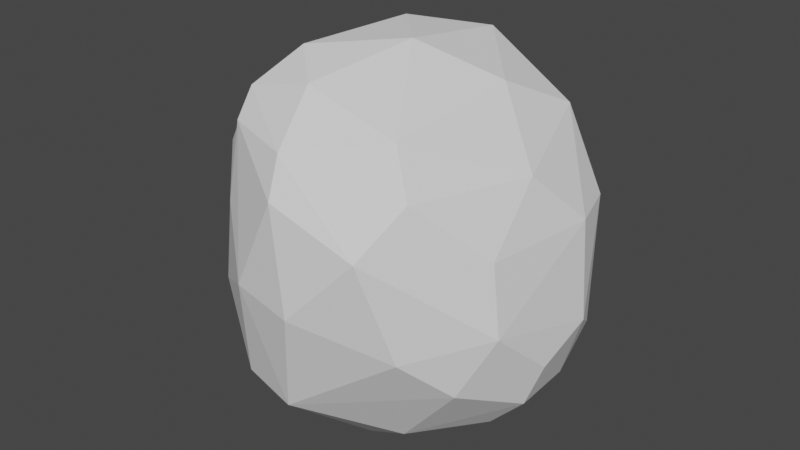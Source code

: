 # Source: rock2.blend  (saved by Blender 2.81.16; exported with 4.5.12 LTS)
import bpy
from mathutils import Matrix  # noqa: F401  (used for matrix-valued properties, if any)

bpy.ops.wm.read_factory_settings(use_empty=True)
scene = bpy.context.scene
scene.name = 'Scene'

# ---- collections
col_collection = bpy.data.collections.new('Collection'); scene.collection.children.link(col_collection)

# ---- world
world_world = bpy.data.worlds.new('World'); scene.world = world_world
world_world.use_nodes = True; world_world.node_tree.nodes.clear()
_N = world_world.node_tree.nodes; _L = world_world.node_tree.links
n0 = _N.new('ShaderNodeOutputWorld'); n0.name = 'World Output'; n0.location = (300, 300)
n1 = _N.new('ShaderNodeBackground'); n1.name = 'Background'; n1.location = (10, 300)
n1.inputs[0].default_value = (0.05088, 0.05088, 0.05088, 1.0)
_L.new(n1.outputs[0], n0.inputs[0])
n0.is_active_output = True
world_world.color = (0.05088, 0.05088, 0.05088)
world_world.use_sun_shadow = False
world_world.sun_shadow_jitter_overblur = 0.0

# ---- meshes
me_cylinder = bpy.data.meshes.new('Cylinder')
me_cylinder.from_pydata([(0.1668, -0.3911, -0.8534), (0.2338, 0.6717, 0.6101), (0.6449, 0.3116, 0.543), (0.4084, -0.5762, 0.5864), (0.03082, -0.8501, 0.4863), (-0.2608, -0.7004, -0.5346), (-0.7922, -0.2153, -0.4244), (-0.6447, 0.4732, -0.2553), (-0.3474, 0.8102, -0.04369), (-0.163, 0.6125, 0.7153), (0.1175, -0.004607, 0.9217), (-0.09222, 0.05079, -0.9106), (0.1756, 0.6019, -0.6336), (0.3711, 0.6154, -0.5259), (0.7781, 0.2999, 0.2915), (-0.09253, -0.8425, -0.07024), (-0.2393, 0.7918, -0.2312), (-0.159, 0.7558, 0.57), (0.6386, 0.5157, 0.2952), (0.5572, 0.565, -0.2869), (0.8053, 0.3796, 0.04218), (0.748, 0.2309, -0.5932), (0.8746, 0.1796, -0.1397), (0.7296, -0.3835, -0.3297), (0.5889, -0.6111, -0.1529), (0.7362, -0.4288, -0.09085), (0.5433, -0.6703, 0.1756), (0.3713, -0.8106, 0.1742), (0.1841, -0.86, 0.3853), (-0.07362, -0.71, -0.6254), (-0.1899, -0.7246, 0.6217), (-0.3333, -0.5903, 0.6472), (-0.7323, -0.2574, 0.3937), (-0.7776, -0.04865, -0.5749), (-0.8333, -0.07045, -0.4728), (-0.8549, -0.1192, -0.01445), (-0.8062, -0.06705, 0.2703), (-0.6918, 0.2686, -0.459), (-0.8346, 0.1016, -0.08472), (-0.6852, 0.2984, 0.3283), (-0.4337, 0.6896, 0.3802), (-0.4645, 0.6092, -0.3484), (-0.4974, 0.7132, -0.1298), (-0.3384, 0.5712, 0.6323), (-0.3829, -0.1198, 0.7774), (-0.6558, -0.2024, 0.5547), (-0.7298, -0.04794, 0.4493), (-0.2536, -0.5833, 0.7508), (-0.4318, -0.4221, 0.672), (-0.06889, -0.2958, 0.9028), (-0.006981, -0.7658, 0.6536), (0.1009, -0.69, 0.6935), (-0.05781, -0.5634, 0.8005), (0.2221, -0.2329, 0.8635), (0.3856, 0.1306, 0.8125), (-0.04248, 0.2049, 0.9021), (-0.3538, 0.8095, 0.2652), (-0.1577, 0.8441, 0.2095), (-0.0665, 0.7966, -0.2143), (0.04408, 0.799, -0.06306), (0.4697, -0.2668, -0.7629), (0.06966, -0.2944, -0.9223), (-0.2604, -0.5267, -0.7552), (-0.6578, 0.1398, -0.6172), (-0.3822, 0.01623, -0.8453), (0.3736, -0.07381, -0.8822), (-0.205, -0.1092, -0.9187), (-0.4357, -0.1325, -0.8439), (0.1412, -0.08097, -0.9412), (0.0637, 0.7618, 0.5347), (0.7257, 0.4353, 0.2889), (0.7498, 0.06333, 0.3924), (0.5405, -0.4618, 0.5105), (0.3232, -0.4445, -0.7322), (0.3955, -0.7004, -0.3066), (-0.1953, -0.8062, 0.08168), (-0.5322, 0.6325, 0.2352), (0.6834, -0.1269, 0.4719), (0.5415, 0.00747, 0.6916), (0.5884, 0.3052, -0.6996), (0.8006, -0.06695, -0.5331), (0.06721, 0.3197, -0.822), (0.7857, 0.3655, -0.3755), (0.5795, 0.4095, -0.6463), (-0.5788, -0.5053, -0.3569), (0.8614, 0.1812, -0.2967), (0.008437, -0.7896, -0.4168), (0.2932, 0.7082, 0.3069), (0.8544, 0.1408, 0.09037), (0.8141, -0.263, -0.1669), (0.5298, -0.5139, -0.4769), (0.1433, -0.8645, -0.04542), (-0.8239, 0.1037, -0.4474), (-0.5893, 0.6272, -0.03453), (-0.2539, 0.7192, 0.5699), (0.1673, 0.3498, 0.8642), (0.1366, 0.5095, 0.8045), (0.07828, 0.6884, 0.6699), (-0.7083, -0.1265, -0.6495), (-0.5526, -0.02209, -0.7742), (0.6738, 0.5141, -0.01401), (0.6247, 0.4409, 0.5106), (0.8437, -0.06491, -0.3743), (0.7395, -0.316, 0.1897), (0.5113, -0.6183, 0.4097), (0.3562, -0.805, 0.3314), (-0.3112, -0.7035, 0.2754), (-0.5782, -0.5143, -0.1258), (-0.8022, -0.2438, 0.1852), (-0.5338, 0.3137, 0.5786), (-0.1828, 0.1217, 0.8731), (-0.4486, 0.1126, 0.7325), (-0.5858, -0.06371, 0.6502), (-0.2417, -0.3823, 0.8522), (0.174, -0.8096, 0.5458), (0.08802, -0.4803, 0.8195), (0.3871, -0.415, 0.7129), (0.4848, 0.3664, 0.6987), (-0.2257, 0.8476, 0.009192), (0.05496, 0.5015, -0.7023), (0.2952, 0.6224, -0.5812), (0.3292, 0.327, -0.7942), (0.5975, -0.08534, -0.7595), (0.7146, -0.1472, -0.6204), (-0.1665, -0.6361, -0.6989), (-0.212, -0.2809, -0.8868), (-0.5077, -0.4398, -0.6372), (-0.2731, 0.4553, -0.5996), (0.1251, -0.7419, -0.5125), (-0.3486, 0.7094, -0.3189)], [], [(12, 58, 120), (87, 59, 57), (1, 87, 69), (69, 87, 57), (21, 82, 85), (71, 14, 2), (80, 23, 123), (89, 23, 80), (23, 25, 24), (15, 91, 4), (91, 27, 28), (86, 15, 5), (74, 91, 128), (37, 92, 7), (53, 54, 10), (46, 39, 36), (36, 39, 38), (76, 39, 40), (38, 93, 7), (93, 42, 7), (42, 93, 56), (17, 69, 57), (94, 56, 40), (55, 95, 96), (95, 55, 10), (59, 13, 120, 58), (96, 95, 117), (69, 97, 1), (9, 97, 17), (78, 77, 71), (71, 77, 103), (79, 83, 21), (83, 79, 121), (13, 83, 120), (99, 98, 33), (67, 99, 64), (66, 64, 11), (67, 64, 66), (100, 82, 19), (70, 14, 20), (1, 101, 18), (14, 70, 101), (102, 85, 22), (80, 102, 89), (103, 89, 88), (103, 25, 89), (104, 103, 72), (25, 26, 24), (26, 27, 24), (105, 27, 26), (30, 106, 75), (4, 75, 15), (106, 31, 48), (106, 30, 31), (15, 75, 5), (31, 30, 47), (50, 30, 4), (52, 47, 50), (31, 47, 48), (32, 106, 48), (6, 84, 108), (36, 108, 32), (45, 32, 48), (108, 35, 6), (38, 35, 36), (92, 38, 7), (6, 35, 34), (109, 39, 46), (9, 43, 111), (10, 55, 49), (110, 55, 9), (111, 110, 9), (46, 112, 109), (45, 112, 46), (52, 49, 113), (50, 51, 52), (28, 114, 4), (116, 51, 3), (115, 51, 116), (49, 53, 10), (52, 115, 49), (72, 116, 3), (54, 95, 10), (101, 117, 2), (1, 117, 101), (57, 56, 17), (56, 118, 8), (8, 118, 16), (16, 118, 58), (59, 118, 57), (16, 58, 12), (121, 81, 12), (65, 79, 21), (65, 121, 79), (121, 65, 68), (60, 122, 123), (80, 123, 122), (122, 65, 21), (65, 60, 0), (90, 60, 123), (73, 60, 90), (61, 68, 65), (62, 126, 67), (67, 125, 62), (66, 125, 67), (67, 126, 98), (64, 81, 11), (41, 37, 7), (20, 22, 82), (29, 128, 86), (129, 16, 12), (42, 41, 7), (90, 23, 24, 74), (13, 59, 19), (1, 18, 87), (18, 100, 87), (59, 87, 19), (19, 87, 100), (83, 82, 21), (20, 14, 88), (71, 88, 14), (22, 20, 88), (25, 23, 89), (123, 23, 90), (74, 24, 27, 91), (4, 91, 28), (128, 91, 86), (15, 86, 91), (63, 99, 33, 92), (34, 92, 33), (37, 63, 92), (78, 54, 53, 116), (116, 72, 77, 78), (13, 19, 82, 83), (76, 93, 39), (38, 39, 93), (56, 93, 76), (9, 17, 94), (43, 9, 94), (17, 56, 94), (43, 94, 40), (9, 55, 96), (1, 96, 117), (96, 97, 9), (1, 97, 96), (17, 97, 69), (2, 78, 71), (88, 71, 103), (100, 18, 70, 20), (33, 98, 34), (6, 34, 98), (67, 98, 99), (99, 63, 64), (20, 82, 100), (22, 88, 89, 102), (18, 101, 70), (2, 14, 101), (103, 104, 26, 25), (80, 85, 102), (72, 103, 77), (104, 3, 114, 105), (3, 104, 72), (26, 104, 105), (28, 27, 105), (84, 5, 75, 107), (28, 105, 114), (4, 30, 75), (75, 106, 107), (50, 47, 30), (106, 32, 108, 107), (32, 45, 46, 36), (108, 84, 107), (36, 35, 108), (38, 92, 34, 35), (109, 43, 40, 39), (111, 43, 109), (110, 113, 49, 55), (113, 110, 44), (112, 45, 48, 44), (111, 112, 44, 110), (120, 83, 121, 12), (109, 112, 111), (52, 113, 47), (48, 113, 44), (48, 47, 113), (114, 51, 50), (4, 114, 50), (3, 51, 114), (49, 115, 53), (52, 51, 115), (115, 116, 53), (54, 117, 95), (2, 117, 78), (78, 117, 54), (76, 40, 56), (57, 118, 56), (42, 56, 8), (58, 118, 59), (12, 81, 119), (68, 11, 81, 121), (66, 11, 68, 61), (65, 122, 60), (21, 80, 122), (0, 60, 73), (124, 61, 0, 29), (0, 61, 65), (62, 125, 61, 124), (62, 124, 5, 126), (5, 124, 29), (129, 12, 119, 127), (66, 61, 125), (98, 126, 6), (6, 126, 84), (84, 126, 5), (119, 81, 64, 127), (129, 127, 41), (63, 127, 64), (63, 37, 41, 127), (128, 29, 0, 73), (21, 85, 80), (82, 22, 85), (5, 29, 86), (42, 8, 16, 129), (73, 90, 128), (74, 128, 90), (41, 42, 129)])
_uv = me_cylinder.uv_layers.new(name='UVMap')
_uv.uv.foreach_set('vector', [0.9819, 0.524, 0.9807, 0.6215, 0.9723, 0.5239, 0.9363, 0.8386, 0.973, 0.7189, 0.9681, 0.8694, 0.9055, 0.9579, 0.9363, 0.8386, 0.9419, 0.9292, 0.9419, 0.9292, 0.9363, 0.8386, 0.9681, 0.8694, 0.7939, 0.5431, 0.82, 0.6104, 0.7811, 0.6551, 0.7777, 0.8825, 0.8012, 0.8489, 0.8196, 0.9381, 0.7419, 0.5674, 0.6754, 0.6292, 0.7138, 0.5354, 0.6975, 0.6991, 0.6754, 0.6292, 0.7419, 0.5674, 0.6754, 0.6292, 0.6639, 0.7107, 0.6334, 0.6798, 0.4876, 0.7149, 0.5265, 0.7338, 0.4923, 0.9239, 0.5265, 0.7338, 0.5668, 0.7992, 0.5267, 0.889, 0.517, 0.6013, 0.4876, 0.7149, 0.4634, 0.553, 0.5874, 0.6489, 0.5265, 0.7338, 0.5497, 0.5847, 0.1848, 0.58, 0.2294, 0.5855, 0.1432, 0.6254, 0.3155, 0.1897, 0.3548, 0.287, 0.2794, 0.2538, 0.2184, 0.8892, 0.1763, 0.8756, 0.2316, 0.8277, 0.2316, 0.8277, 0.1763, 0.8756, 0.2141, 0.7226, 0.1185, 0.8402, 0.1763, 0.8756, 0.1278, 0.9047, 0.2141, 0.7226, 0.1227, 0.7362, 0.1432, 0.6254, 0.1227, 0.7362, 0.09777, 0.708, 0.1432, 0.6254, 0.09777, 0.708, 0.1227, 0.7362, 0.0929, 0.8207, 0.205, 0.4569, 0.2085, 0.4638, 0.1991, 0.4796, 0.1946, 0.4565, 0.179, 0.4748, 0.1657, 0.4717, 0.2371, 0.3127, 0.2983, 0.3459, 0.2966, 0.3938, 0.2983, 0.3459, 0.2371, 0.3127, 0.2794, 0.2538, 0.973, 0.7189, 0.9571, 0.5415, 0.9723, 0.5239, 0.9807, 0.6215, 0.2966, 0.3938, 0.2983, 0.3459, 0.3797, 0.3536, 0.3099, 0.4589, 0.2981, 0.4345, 0.3408, 0.4305, 0.2486, 0.4292, 0.2981, 0.4345, 0.2673, 0.4489, 0.4044, 0.2606, 0.4433, 0.2163, 0.4579, 0.2911, 0.4579, 0.2911, 0.4433, 0.2163, 0.4732, 0.246, 0.9112, 0.3251, 0.9061, 0.36, 0.954, 0.2959, 0.9061, 0.36, 0.9112, 0.3251, 0.8399, 0.3414, 0.8614, 0.4152, 0.9061, 0.36, 0.8402, 0.4182, 0.5927, 0.24, 0.5755, 0.1803, 0.5545, 0.1892, 0.6274, 0.2038, 0.5927, 0.24, 0.6537, 0.2556, 0.6906, 0.2228, 0.6537, 0.2556, 0.7235, 0.2686, 0.6274, 0.2038, 0.6537, 0.2556, 0.6906, 0.2228, 0.8506, 0.7272, 0.82, 0.6104, 0.8496, 0.637, 0.8326, 0.8435, 0.8012, 0.8489, 0.8125, 0.753, 0.9055, 0.9579, 0.8449, 0.9298, 0.858, 0.8423, 0.8012, 0.8489, 0.8326, 0.8435, 0.8449, 0.9298, 0.7372, 0.6316, 0.7811, 0.6551, 0.7793, 0.7188, 0.7419, 0.5674, 0.7372, 0.6316, 0.6975, 0.6991, 0.6829, 0.8275, 0.6975, 0.6991, 0.7679, 0.8125, 0.6829, 0.8275, 0.6639, 0.7107, 0.6975, 0.6991, 0.6164, 0.8783, 0.6829, 0.8275, 0.6436, 0.922, 0.6639, 0.7107, 0.6185, 0.7806, 0.6334, 0.6798, 0.6064, 0.7582, 0.5668, 0.7992, 0.6334, 0.6798, 0.5628, 0.8531, 0.5668, 0.7992, 0.6064, 0.7582, 0.4711, 0.9371, 0.465, 0.8153, 0.4746, 0.7675, 0.4923, 0.9239, 0.4746, 0.7675, 0.4876, 0.7149, 0.465, 0.8153, 0.4572, 0.9344, 0.4472, 0.9247, 0.465, 0.8153, 0.4711, 0.9371, 0.4572, 0.9344, 0.4876, 0.7149, 0.4746, 0.7675, 0.4634, 0.553, 0.4572, 0.9344, 0.4711, 0.9371, 0.455, 0.9674, 0.474, 0.9554, 0.4711, 0.9371, 0.4923, 0.9239, 0.4542, 0.9916, 0.455, 0.9674, 0.474, 0.9554, 0.4572, 0.9344, 0.455, 0.9674, 0.4472, 0.9247, 0.3861, 0.8643, 0.4241, 0.8393, 0.4184, 0.9489, 0.2893, 0.6105, 0.3738, 0.5935, 0.3446, 0.7554, 0.2963, 0.8728, 0.3096, 0.7966, 0.3243, 0.8777, 0.3321, 0.9444, 0.3243, 0.8777, 0.3646, 0.9407, 0.3096, 0.7966, 0.2873, 0.739, 0.2893, 0.6105, 0.2141, 0.7226, 0.2588, 0.7271, 0.2316, 0.8277, 0.2294, 0.5855, 0.2141, 0.7226, 0.1432, 0.6254, 0.2893, 0.6105, 0.2588, 0.7271, 0.2678, 0.5926, 0.1033, 0.3349, 0.05971, 0.3103, 0.04433, 0.2302, 0.2486, 0.4292, 0.1652, 0.4083, 0.1291, 0.2898, 0.2794, 0.2538, 0.2371, 0.3127, 0.2264, 0.1761, 0.1962, 0.2911, 0.2371, 0.3127, 0.2486, 0.4292, 0.1291, 0.2898, 0.1962, 0.2911, 0.2486, 0.4292, 0.04433, 0.2302, 0.08809, 0.2366, 0.1033, 0.3349, 0.05783, 0.1862, 0.08809, 0.2366, 0.04433, 0.2302, 0.218, 0.1001, 0.2264, 0.1761, 0.1709, 0.1533, 0.2404, 0.05879, 0.279, 0.07913, 0.218, 0.1001, 0.273, 0.03428, 0.2981, 0.05256, 0.2465, 0.03622, 0.3664, 0.1422, 0.279, 0.07913, 0.3821, 0.09282, 0.2746, 0.1318, 0.279, 0.07913, 0.3664, 0.1422, 0.2264, 0.1761, 0.3155, 0.1897, 0.2794, 0.2538, 0.218, 0.1001, 0.2746, 0.1318, 0.2264, 0.1761, 0.4181, 0.1311, 0.3664, 0.1422, 0.3821, 0.09282, 0.3548, 0.287, 0.2983, 0.3459, 0.2794, 0.2538, 0.4131, 0.3889, 0.3797, 0.3536, 0.4367, 0.361, 0.3408, 0.4305, 0.3797, 0.3536, 0.4131, 0.3889, 0.04053, 0.8318, 0.05992, 0.8556, 0.04306, 0.9078, 0.05992, 0.8556, 0.04629, 0.761, 0.06659, 0.7504, 0.06659, 0.7504, 0.04629, 0.761, 0.05667, 0.6778, 0.05667, 0.6778, 0.04629, 0.761, 0.0413, 0.694, 0.03057, 0.7801, 0.04629, 0.761, 0.04053, 0.8318, 0.05667, 0.6778, 0.0413, 0.694, 0.04953, 0.6414, 0.8399, 0.3414, 0.7745, 0.3395, 0.8058, 0.4112, 0.8431, 0.233, 0.9112, 0.3251, 0.954, 0.2959, 0.8431, 0.233, 0.8399, 0.3414, 0.9112, 0.3251, 0.8399, 0.3414, 0.8431, 0.233, 0.7853, 0.2299, 0.8696, 0.1701, 0.9055, 0.2251, 0.9407, 0.2076, 0.9634, 0.2417, 0.9407, 0.2076, 0.9055, 0.2251, 0.9055, 0.2251, 0.8431, 0.233, 0.954, 0.2959, 0.8431, 0.233, 0.8696, 0.1701, 0.7955, 0.1363, 0.9027, 0.153, 0.8696, 0.1701, 0.9407, 0.2076, 0.8394, 0.1295, 0.8696, 0.1701, 0.9027, 0.153, 0.7648, 0.1658, 0.7853, 0.2299, 0.8431, 0.233, 0.6718, 0.1064, 0.628, 0.105, 0.6274, 0.2038, 0.6274, 0.2038, 0.6848, 0.1699, 0.6718, 0.1064, 0.6906, 0.2228, 0.6848, 0.1699, 0.6274, 0.2038, 0.6274, 0.2038, 0.628, 0.105, 0.5755, 0.1803, 0.6537, 0.2556, 0.7745, 0.3395, 0.7235, 0.2686, 0.636, 0.4075, 0.5695, 0.3511, 0.584, 0.3781, 0.8125, 0.753, 0.7793, 0.7188, 0.82, 0.6104, 0.513, 0.5388, 0.5497, 0.5847, 0.517, 0.6013, 0.08005, 0.6386, 0.05667, 0.6778, 0.04953, 0.6414, 0.09777, 0.708, 0.1083, 0.623, 0.1432, 0.6254, 0.6537, 0.5818, 0.6754, 0.6292, 0.6334, 0.6798, 0.6307, 0.638, 0.9571, 0.5415, 0.973, 0.7189, 0.9421, 0.613, 0.9055, 0.9579, 0.9004, 0.8549, 0.9363, 0.8386, 0.9004, 0.8549, 0.9145, 0.7516, 0.9363, 0.8386, 0.973, 0.7189, 0.9363, 0.8386, 0.9421, 0.613, 0.9421, 0.613, 0.9363, 0.8386, 0.9145, 0.7516, 0.8177, 0.539, 0.82, 0.6104, 0.7939, 0.5431, 0.8125, 0.753, 0.8012, 0.8489, 0.7679, 0.8125, 0.7777, 0.8825, 0.7679, 0.8125, 0.8012, 0.8489, 0.7793, 0.7188, 0.8125, 0.753, 0.7679, 0.8125, 0.6639, 0.7107, 0.6754, 0.6292, 0.6975, 0.6991, 0.7138, 0.5354, 0.6754, 0.6292, 0.6537, 0.5818, 0.5874, 0.6489, 0.6334, 0.6798, 0.5668, 0.7992, 0.5265, 0.7338, 0.4923, 0.9239, 0.5265, 0.7338, 0.5267, 0.889, 0.5497, 0.5847, 0.5265, 0.7338, 0.517, 0.6013, 0.4876, 0.7149, 0.517, 0.6013, 0.5265, 0.7338, 0.2146, 0.5521, 0.2418, 0.5165, 0.26, 0.5524, 0.2294, 0.5855, 0.2678, 0.5926, 0.2294, 0.5855, 0.26, 0.5524, 0.1848, 0.58, 0.2146, 0.5521, 0.2294, 0.5855, 0.4044, 0.2606, 0.3548, 0.287, 0.3155, 0.1897, 0.3664, 0.1422, 0.3664, 0.1422, 0.4181, 0.1311, 0.4433, 0.2163, 0.4044, 0.2606, 0.8614, 0.4152, 0.9048, 0.3875, 0.9259, 0.3613, 0.9061, 0.36, 0.1185, 0.8402, 0.1227, 0.7362, 0.1763, 0.8756, 0.2141, 0.7226, 0.1763, 0.8756, 0.1227, 0.7362, 0.0929, 0.8207, 0.1227, 0.7362, 0.1185, 0.8402, 0.2228, 0.4326, 0.205, 0.4569, 0.1946, 0.4565, 0.2007, 0.4412, 0.2228, 0.4326, 0.1946, 0.4565, 0.205, 0.4569, 0.179, 0.4748, 0.1946, 0.4565, 0.2007, 0.4412, 0.1946, 0.4565, 0.1657, 0.4717, 0.2486, 0.4292, 0.2371, 0.3127, 0.2966, 0.3938, 0.3408, 0.4305, 0.2966, 0.3938, 0.3797, 0.3536, 0.2966, 0.3938, 0.2981, 0.4345, 0.2486, 0.4292, 0.3408, 0.4305, 0.2981, 0.4345, 0.2966, 0.3938, 0.2673, 0.4489, 0.2981, 0.4345, 0.3099, 0.4589, 0.4367, 0.361, 0.4044, 0.2606, 0.4579, 0.2911, 0.4802, 0.2944, 0.4579, 0.2911, 0.4732, 0.246, 0.8506, 0.7272, 0.858, 0.8423, 0.8326, 0.8435, 0.8125, 0.753, 0.5545, 0.1892, 0.5755, 0.1803, 0.572, 0.141, 0.5933, 0.1076, 0.572, 0.141, 0.5755, 0.1803, 0.6274, 0.2038, 0.5755, 0.1803, 0.5927, 0.24, 0.5927, 0.24, 0.5695, 0.3045, 0.6537, 0.2556, 0.8125, 0.753, 0.82, 0.6104, 0.8506, 0.7272, 0.7793, 0.7188, 0.7679, 0.8125, 0.6975, 0.6991, 0.7372, 0.6316, 0.858, 0.8423, 0.8449, 0.9298, 0.8326, 0.8435, 0.8196, 0.9381, 0.8012, 0.8489, 0.8449, 0.9298, 0.6829, 0.8275, 0.6164, 0.8783, 0.6185, 0.7806, 0.6639, 0.7107, 0.7419, 0.5674, 0.7811, 0.6551, 0.7372, 0.6316, 0.6436, 0.922, 0.6829, 0.8275, 0.6905, 0.8915, 0.5739, 0.8818, 0.5576, 0.9436, 0.533, 0.9284, 0.5628, 0.8531, 0.6076, 0.9492, 0.6164, 0.8783, 0.6436, 0.922, 0.6185, 0.7806, 0.6164, 0.8783, 0.6009, 0.8192, 0.5267, 0.889, 0.5668, 0.7992, 0.5628, 0.8531, 0.3738, 0.5935, 0.4634, 0.553, 0.4522, 0.652, 0.3916, 0.688, 0.5267, 0.889, 0.5628, 0.8531, 0.533, 0.9284, 0.4923, 0.9239, 0.4711, 0.9371, 0.4746, 0.7675, 0.4746, 0.7675, 0.465, 0.8153, 0.4532, 0.7517, 0.474, 0.9554, 0.455, 0.9674, 0.4711, 0.9371, 0.4241, 0.8393, 0.3861, 0.8643, 0.3446, 0.7554, 0.3916, 0.688, 0.3243, 0.8777, 0.3321, 0.9444, 0.296, 0.9484, 0.2963, 0.8728, 0.3446, 0.7554, 0.3738, 0.5935, 0.3916, 0.688, 0.2963, 0.8728, 0.2873, 0.739, 0.3096, 0.7966, 0.2141, 0.7226, 0.2294, 0.5855, 0.2678, 0.5926, 0.2588, 0.7271, 0.1033, 0.3349, 0.1652, 0.4083, 0.09923, 0.4141, 0.05971, 0.3103, 0.1291, 0.2898, 0.1652, 0.4083, 0.1033, 0.3349, 0.1962, 0.2911, 0.1709, 0.1533, 0.2264, 0.1761, 0.2371, 0.3127, 0.1709, 0.1533, 0.1962, 0.2911, 0.1311, 0.2178, 0.08809, 0.2366, 0.05783, 0.1862, 0.0984, 0.1457, 0.1311, 0.2178, 0.1291, 0.2898, 0.08809, 0.2366, 0.1311, 0.2178, 0.1962, 0.2911, 0.8402, 0.4182, 0.9061, 0.36, 0.8399, 0.3414, 0.8058, 0.4112, 0.1033, 0.3349, 0.08809, 0.2366, 0.1291, 0.2898, 0.218, 0.1001, 0.1709, 0.1533, 0.1443, 0.1115, 0.0984, 0.1457, 0.1709, 0.1533, 0.1311, 0.2178, 0.0984, 0.1457, 0.1443, 0.1115, 0.1709, 0.1533, 0.2981, 0.05256, 0.279, 0.07913, 0.2404, 0.05879, 0.2465, 0.03622, 0.2981, 0.05256, 0.2404, 0.05879, 0.3821, 0.09282, 0.279, 0.07913, 0.2981, 0.05256, 0.2264, 0.1761, 0.2746, 0.1318, 0.3155, 0.1897, 0.218, 0.1001, 0.279, 0.07913, 0.2746, 0.1318, 0.2746, 0.1318, 0.3664, 0.1422, 0.3155, 0.1897, 0.3548, 0.287, 0.3797, 0.3536, 0.2983, 0.3459, 0.4367, 0.361, 0.3797, 0.3536, 0.4044, 0.2606, 0.4044, 0.2606, 0.3797, 0.3536, 0.3548, 0.287, 0.07447, 0.8816, 0.06739, 0.9202, 0.05992, 0.8556, 0.04053, 0.8318, 0.04629, 0.761, 0.05992, 0.8556, 0.07689, 0.7912, 0.05992, 0.8556, 0.06659, 0.7504, 0.0413, 0.694, 0.04629, 0.761, 0.03057, 0.7801, 0.8058, 0.4112, 0.7745, 0.3395, 0.7743, 0.3904, 0.7853, 0.2299, 0.7235, 0.2686, 0.7745, 0.3395, 0.8399, 0.3414, 0.6906, 0.2228, 0.7235, 0.2686, 0.7853, 0.2299, 0.7648, 0.1658, 0.8431, 0.233, 0.9055, 0.2251, 0.8696, 0.1701, 0.954, 0.2959, 0.9634, 0.2417, 0.9055, 0.2251, 0.7955, 0.1363, 0.8696, 0.1701, 0.8394, 0.1295, 0.6966, 0.07362, 0.7648, 0.1658, 0.7955, 0.1363, 0.7179, 0.04576, 0.7955, 0.1363, 0.7648, 0.1658, 0.8431, 0.233, 0.6718, 0.1064, 0.6848, 0.1699, 0.7648, 0.1658, 0.6966, 0.07362, 0.6718, 0.1064, 0.6966, 0.07362, 0.6676, 0.05831, 0.628, 0.105, 0.6676, 0.05831, 0.6966, 0.07362, 0.7179, 0.04576, 0.7092, 0.4396, 0.8058, 0.4112, 0.7743, 0.3904, 0.6896, 0.38, 0.6906, 0.2228, 0.7648, 0.1658, 0.6848, 0.1699, 0.5755, 0.1803, 0.628, 0.105, 0.5933, 0.1076, 0.5933, 0.1076, 0.628, 0.105, 0.6307, 0.064, 0.6307, 0.064, 0.628, 0.105, 0.6676, 0.05831, 0.7743, 0.3904, 0.7745, 0.3395, 0.6537, 0.2556, 0.6896, 0.38, 0.7092, 0.4396, 0.6896, 0.38, 0.636, 0.4075, 0.5695, 0.3045, 0.6896, 0.38, 0.6537, 0.2556, 0.5695, 0.3045, 0.5695, 0.3511, 0.636, 0.4075, 0.6896, 0.38, 0.5497, 0.5847, 0.513, 0.5388, 0.5735, 0.5216, 0.5858, 0.5653, 0.7939, 0.5431, 0.7811, 0.6551, 0.7419, 0.5674, 0.82, 0.6104, 0.7793, 0.7188, 0.7811, 0.6551, 0.4634, 0.553, 0.513, 0.5388, 0.517, 0.6013, 0.09777, 0.708, 0.06659, 0.7504, 0.05667, 0.6778, 0.08005, 0.6386, 0.5858, 0.5653, 0.5981, 0.609, 0.5497, 0.5847, 0.5874, 0.6489, 0.5497, 0.5847, 0.5981, 0.609, 0.1083, 0.623, 0.09777, 0.708, 0.08005, 0.6386])
me_cylinder.use_remesh_fix_poles = True
me_cylinder.use_remesh_preserve_attributes = False
me_cylinder.use_mirror_vertex_groups = False
me_cylinder.update()

# ---- objects
ob_cylinder = bpy.data.objects.new('Cylinder', me_cylinder)

# ---- transforms, parenting, visibility, modifiers, constraints
ob_cylinder.location = (0.0, 0.0, 0.0)
ob_cylinder.lineart.crease_threshold = 0.0
_m = ob_cylinder.modifiers.new('Decimate', 'DECIMATE')
_m.ratio = 0.5164

# ---- collection membership
col_collection.objects.link(ob_cylinder)

# ---- scene / render settings (as saved in the file)
scene.frame_start = 1; scene.frame_end = 250; scene.frame_set(1)
scene.render.engine = 'BLENDER_EEVEE_NEXT'
scene.cycles.use_denoising = False
scene.cycles.samples = 128
scene.cycles.sampling_pattern = 'TABULATED_SOBOL'
scene.cycles.use_adaptive_sampling = False
scene.cycles.use_light_tree = False
scene.view_settings.view_transform = 'Filmic'
bpy.context.view_layer.update()

# ---- added for rendering (the .blend has no active camera and no usable light): camera, sun
cam_auto = bpy.data.cameras.new('AutoCamera')
cam_auto.lens = 50.0
cam_auto.sensor_width = 36.0
cam_auto.clip_end = 1000.0
ob_auto_camera = bpy.data.objects.new('AutoCamera', cam_auto)
scene.collection.objects.link(ob_auto_camera)
ob_auto_camera.location = (2.84298, -3.4028, 2.25996)
ob_auto_camera.rotation_euler = (1.09748, -7.21219e-08, 0.694738)
scene.camera = ob_auto_camera
light_auto_sun = bpy.data.lights.new('AutoSun', 'SUN')
light_auto_sun.energy = 3.0
light_auto_sun.angle = 0.0523599
ob_auto_sun = bpy.data.objects.new('AutoSun', light_auto_sun)
scene.collection.objects.link(ob_auto_sun)
ob_auto_sun.rotation_euler = (0.872665, 0.174533, 0.523599)
bpy.context.view_layer.update()
